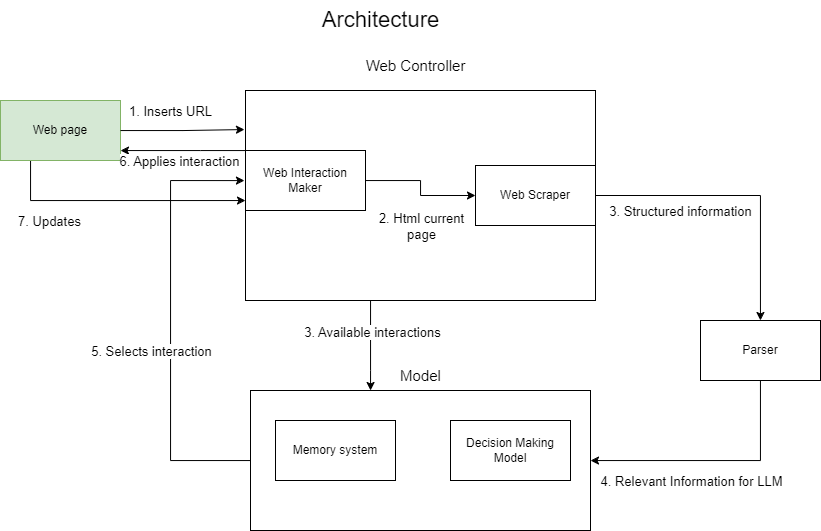

The diagram above was exported from draw.io. Its source (the exported page's mxGraphModel, read from the mxfile embedded in the PNG):
<mxGraphModel dx="1509" dy="813" grid="1" gridSize="10" guides="1" tooltips="1" connect="1" arrows="1" fold="1" page="1" pageScale="1" pageWidth="850" pageHeight="1100" math="0" shadow="0">
  <root>
    <mxCell id="0" />
    <mxCell id="1" parent="0" />
    <mxCell id="ujLi_5RoHJI1bmiFO6PQ-26" style="edgeStyle=orthogonalEdgeStyle;rounded=0;orthogonalLoop=1;jettySize=auto;html=1;" edge="1" parent="1" source="ujLi_5RoHJI1bmiFO6PQ-5" target="ujLi_5RoHJI1bmiFO6PQ-9">
      <mxGeometry relative="1" as="geometry">
        <Array as="points">
          <mxPoint x="390" y="390" />
          <mxPoint x="390" y="390" />
        </Array>
      </mxGeometry>
    </mxCell>
    <mxCell id="ujLi_5RoHJI1bmiFO6PQ-27" value="&lt;font style=&quot;font-size: 13px;&quot;&gt;3. Available interactions&lt;/font&gt;" style="edgeLabel;html=1;align=center;verticalAlign=middle;resizable=0;points=[];" vertex="1" connectable="0" parent="ujLi_5RoHJI1bmiFO6PQ-26">
      <mxGeometry x="-0.2889" y="1" relative="1" as="geometry">
        <mxPoint as="offset" />
      </mxGeometry>
    </mxCell>
    <mxCell id="ujLi_5RoHJI1bmiFO6PQ-5" value="" style="rounded=0;whiteSpace=wrap;html=1;fillColor=none;strokeColor=default;" vertex="1" parent="1">
      <mxGeometry x="265" y="110" width="350" height="210" as="geometry" />
    </mxCell>
    <mxCell id="ujLi_5RoHJI1bmiFO6PQ-31" style="edgeStyle=orthogonalEdgeStyle;rounded=0;orthogonalLoop=1;jettySize=auto;html=1;" edge="1" parent="1" source="ujLi_5RoHJI1bmiFO6PQ-1" target="ujLi_5RoHJI1bmiFO6PQ-3">
      <mxGeometry relative="1" as="geometry">
        <Array as="points">
          <mxPoint x="50" y="220" />
        </Array>
      </mxGeometry>
    </mxCell>
    <mxCell id="ujLi_5RoHJI1bmiFO6PQ-32" value="&lt;font style=&quot;font-size: 13px;&quot;&gt;7. Updates&lt;/font&gt;" style="edgeLabel;html=1;align=center;verticalAlign=middle;resizable=0;points=[];" vertex="1" connectable="0" parent="ujLi_5RoHJI1bmiFO6PQ-31">
      <mxGeometry x="-0.5186" y="-4" relative="1" as="geometry">
        <mxPoint x="-3" y="16" as="offset" />
      </mxGeometry>
    </mxCell>
    <mxCell id="ujLi_5RoHJI1bmiFO6PQ-1" value="Web page" style="rounded=0;whiteSpace=wrap;html=1;fillColor=#d5e8d4;strokeColor=#82b366;" vertex="1" parent="1">
      <mxGeometry x="20" y="120" width="120" height="60" as="geometry" />
    </mxCell>
    <mxCell id="ujLi_5RoHJI1bmiFO6PQ-2" value="&lt;font style=&quot;font-size: 22px;&quot;&gt;Architecture&lt;/font&gt;" style="text;html=1;align=center;verticalAlign=middle;resizable=0;points=[];autosize=1;strokeColor=none;fillColor=none;" vertex="1" parent="1">
      <mxGeometry x="330" y="20" width="140" height="40" as="geometry" />
    </mxCell>
    <mxCell id="ujLi_5RoHJI1bmiFO6PQ-19" style="edgeStyle=orthogonalEdgeStyle;rounded=0;orthogonalLoop=1;jettySize=auto;html=1;entryX=0;entryY=0.5;entryDx=0;entryDy=0;" edge="1" parent="1" source="ujLi_5RoHJI1bmiFO6PQ-3" target="ujLi_5RoHJI1bmiFO6PQ-8">
      <mxGeometry relative="1" as="geometry" />
    </mxCell>
    <mxCell id="ujLi_5RoHJI1bmiFO6PQ-20" value="&lt;font style=&quot;font-size: 13px;&quot;&gt;2. Html current &lt;br&gt;page&lt;/font&gt;" style="edgeLabel;html=1;align=center;verticalAlign=middle;resizable=0;points=[];" vertex="1" connectable="0" parent="ujLi_5RoHJI1bmiFO6PQ-19">
      <mxGeometry x="-0.0333" y="4" relative="1" as="geometry">
        <mxPoint x="-4" y="40" as="offset" />
      </mxGeometry>
    </mxCell>
    <mxCell id="ujLi_5RoHJI1bmiFO6PQ-29" style="edgeStyle=orthogonalEdgeStyle;rounded=0;orthogonalLoop=1;jettySize=auto;html=1;" edge="1" parent="1" source="ujLi_5RoHJI1bmiFO6PQ-3" target="ujLi_5RoHJI1bmiFO6PQ-1">
      <mxGeometry relative="1" as="geometry">
        <Array as="points">
          <mxPoint x="220" y="170" />
          <mxPoint x="220" y="170" />
        </Array>
      </mxGeometry>
    </mxCell>
    <mxCell id="ujLi_5RoHJI1bmiFO6PQ-30" value="&lt;font style=&quot;font-size: 13px;&quot;&gt;6. Applies interaction&lt;/font&gt;" style="edgeLabel;html=1;align=center;verticalAlign=middle;resizable=0;points=[];" vertex="1" connectable="0" parent="ujLi_5RoHJI1bmiFO6PQ-29">
      <mxGeometry x="0.0537" y="-4" relative="1" as="geometry">
        <mxPoint y="14" as="offset" />
      </mxGeometry>
    </mxCell>
    <mxCell id="ujLi_5RoHJI1bmiFO6PQ-3" value="Web Interaction Maker" style="rounded=0;whiteSpace=wrap;html=1;" vertex="1" parent="1">
      <mxGeometry x="265" y="170" width="120" height="60" as="geometry" />
    </mxCell>
    <mxCell id="ujLi_5RoHJI1bmiFO6PQ-13" style="edgeStyle=orthogonalEdgeStyle;rounded=0;orthogonalLoop=1;jettySize=auto;html=1;" edge="1" parent="1" source="ujLi_5RoHJI1bmiFO6PQ-4" target="ujLi_5RoHJI1bmiFO6PQ-9">
      <mxGeometry relative="1" as="geometry">
        <Array as="points">
          <mxPoint x="780" y="480" />
        </Array>
      </mxGeometry>
    </mxCell>
    <mxCell id="ujLi_5RoHJI1bmiFO6PQ-22" value="&lt;font style=&quot;font-size: 13px;&quot;&gt;4. Relevant Information for LLM&lt;/font&gt;" style="edgeLabel;html=1;align=center;verticalAlign=middle;resizable=0;points=[];" vertex="1" connectable="0" parent="ujLi_5RoHJI1bmiFO6PQ-13">
      <mxGeometry x="0.064" y="-2" relative="1" as="geometry">
        <mxPoint x="-17" y="22" as="offset" />
      </mxGeometry>
    </mxCell>
    <mxCell id="ujLi_5RoHJI1bmiFO6PQ-4" value="Parser" style="rounded=0;whiteSpace=wrap;html=1;" vertex="1" parent="1">
      <mxGeometry x="720" y="340" width="120" height="60" as="geometry" />
    </mxCell>
    <mxCell id="ujLi_5RoHJI1bmiFO6PQ-12" style="edgeStyle=orthogonalEdgeStyle;rounded=0;orthogonalLoop=1;jettySize=auto;html=1;" edge="1" parent="1" source="ujLi_5RoHJI1bmiFO6PQ-5" target="ujLi_5RoHJI1bmiFO6PQ-4">
      <mxGeometry relative="1" as="geometry" />
    </mxCell>
    <mxCell id="ujLi_5RoHJI1bmiFO6PQ-21" value="&lt;font style=&quot;font-size: 13px;&quot;&gt;3. Structured information&lt;/font&gt;" style="edgeLabel;html=1;align=center;verticalAlign=middle;resizable=0;points=[];" vertex="1" connectable="0" parent="ujLi_5RoHJI1bmiFO6PQ-12">
      <mxGeometry x="-0.3172" y="4" relative="1" as="geometry">
        <mxPoint x="-14" y="19" as="offset" />
      </mxGeometry>
    </mxCell>
    <mxCell id="ujLi_5RoHJI1bmiFO6PQ-6" value="&lt;font style=&quot;font-size: 15px;&quot;&gt;Web Controller&lt;/font&gt;" style="text;html=1;align=center;verticalAlign=middle;resizable=0;points=[];autosize=1;strokeColor=none;fillColor=none;" vertex="1" parent="1">
      <mxGeometry x="375" y="70" width="120" height="30" as="geometry" />
    </mxCell>
    <mxCell id="ujLi_5RoHJI1bmiFO6PQ-7" value="&lt;font style=&quot;font-size: 15px;&quot;&gt;Model&lt;/font&gt;" style="text;html=1;align=center;verticalAlign=middle;resizable=0;points=[];autosize=1;strokeColor=none;fillColor=none;" vertex="1" parent="1">
      <mxGeometry x="410" y="380" width="60" height="30" as="geometry" />
    </mxCell>
    <mxCell id="ujLi_5RoHJI1bmiFO6PQ-8" value="Web Scraper" style="rounded=0;whiteSpace=wrap;html=1;" vertex="1" parent="1">
      <mxGeometry x="495" y="185" width="120" height="60" as="geometry" />
    </mxCell>
    <mxCell id="ujLi_5RoHJI1bmiFO6PQ-9" value="" style="rounded=0;whiteSpace=wrap;html=1;fillColor=none;" vertex="1" parent="1">
      <mxGeometry x="270" y="410" width="340" height="140" as="geometry" />
    </mxCell>
    <mxCell id="ujLi_5RoHJI1bmiFO6PQ-10" value="Decision Making Model" style="rounded=0;whiteSpace=wrap;html=1;" vertex="1" parent="1">
      <mxGeometry x="470" y="440" width="120" height="60" as="geometry" />
    </mxCell>
    <mxCell id="ujLi_5RoHJI1bmiFO6PQ-11" value="Memory system" style="rounded=0;whiteSpace=wrap;html=1;" vertex="1" parent="1">
      <mxGeometry x="295" y="440" width="120" height="60" as="geometry" />
    </mxCell>
    <mxCell id="ujLi_5RoHJI1bmiFO6PQ-17" style="edgeStyle=orthogonalEdgeStyle;rounded=0;orthogonalLoop=1;jettySize=auto;html=1;entryX=-0.003;entryY=0.186;entryDx=0;entryDy=0;entryPerimeter=0;" edge="1" parent="1" source="ujLi_5RoHJI1bmiFO6PQ-1" target="ujLi_5RoHJI1bmiFO6PQ-5">
      <mxGeometry relative="1" as="geometry" />
    </mxCell>
    <mxCell id="ujLi_5RoHJI1bmiFO6PQ-18" value="&lt;font style=&quot;font-size: 13px;&quot;&gt;1. Inserts URL&lt;/font&gt;" style="edgeLabel;html=1;align=center;verticalAlign=middle;resizable=0;points=[];" vertex="1" connectable="0" parent="ujLi_5RoHJI1bmiFO6PQ-17">
      <mxGeometry x="-0.3494" y="3" relative="1" as="geometry">
        <mxPoint x="8" y="-17" as="offset" />
      </mxGeometry>
    </mxCell>
    <mxCell id="ujLi_5RoHJI1bmiFO6PQ-24" style="edgeStyle=orthogonalEdgeStyle;rounded=0;orthogonalLoop=1;jettySize=auto;html=1;entryX=-0.003;entryY=0.429;entryDx=0;entryDy=0;entryPerimeter=0;" edge="1" parent="1" source="ujLi_5RoHJI1bmiFO6PQ-9" target="ujLi_5RoHJI1bmiFO6PQ-5">
      <mxGeometry relative="1" as="geometry">
        <Array as="points">
          <mxPoint x="190" y="480" />
          <mxPoint x="190" y="200" />
        </Array>
      </mxGeometry>
    </mxCell>
    <mxCell id="ujLi_5RoHJI1bmiFO6PQ-25" value="&lt;font style=&quot;font-size: 13px;&quot;&gt;5. Selects interaction&lt;/font&gt;" style="edgeLabel;html=1;align=center;verticalAlign=middle;resizable=0;points=[];" vertex="1" connectable="0" parent="ujLi_5RoHJI1bmiFO6PQ-24">
      <mxGeometry x="-0.1149" y="1" relative="1" as="geometry">
        <mxPoint x="-19" y="2" as="offset" />
      </mxGeometry>
    </mxCell>
  </root>
</mxGraphModel>